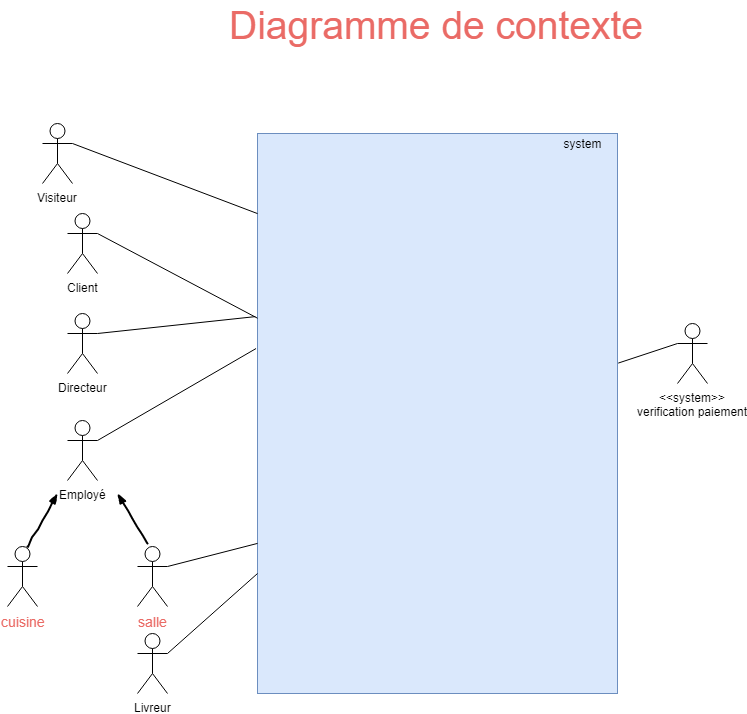

The diagram above was exported from draw.io. Its source (the exported page's mxGraphModel, read from the mxfile embedded in the PNG):
<mxGraphModel dx="1008" dy="480" grid="1" gridSize="10" guides="1" tooltips="1" connect="1" arrows="1" fold="1" page="1" pageScale="1" pageWidth="827" pageHeight="1169" background="none" math="0" shadow="0">
  <root>
    <mxCell id="0" />
    <mxCell id="1" parent="0" />
    <mxCell id="e926AMvPslQJAdX5LaNp-1" value="" style="rounded=0;whiteSpace=wrap;html=1;fillColor=#dae8fc;strokeColor=#6c8ebf;" parent="1" vertex="1">
      <mxGeometry x="260" y="160" width="360" height="560" as="geometry" />
    </mxCell>
    <mxCell id="e926AMvPslQJAdX5LaNp-2" value="system" style="text;html=1;strokeColor=none;fillColor=none;align=center;verticalAlign=middle;whiteSpace=wrap;rounded=0;" parent="1" vertex="1">
      <mxGeometry x="550" y="160" width="70" height="20" as="geometry" />
    </mxCell>
    <mxCell id="e926AMvPslQJAdX5LaNp-3" value="Client&lt;br&gt;" style="shape=umlActor;verticalLabelPosition=bottom;labelBackgroundColor=#ffffff;verticalAlign=top;html=1;outlineConnect=0;" parent="1" vertex="1">
      <mxGeometry x="70" y="240" width="30" height="60" as="geometry" />
    </mxCell>
    <mxCell id="e926AMvPslQJAdX5LaNp-25" value="Directeur&lt;br&gt;" style="shape=umlActor;verticalLabelPosition=bottom;labelBackgroundColor=#ffffff;verticalAlign=top;html=1;outlineConnect=0;" parent="1" vertex="1">
      <mxGeometry x="70" y="340" width="30" height="60" as="geometry" />
    </mxCell>
    <mxCell id="e926AMvPslQJAdX5LaNp-26" value="Employé" style="shape=umlActor;verticalLabelPosition=bottom;labelBackgroundColor=#ffffff;verticalAlign=top;html=1;outlineConnect=0;" parent="1" vertex="1">
      <mxGeometry x="70" y="447" width="30" height="60" as="geometry" />
    </mxCell>
    <mxCell id="e926AMvPslQJAdX5LaNp-34" value="&amp;lt;&amp;lt;system&amp;gt;&amp;gt;&lt;br&gt;verification paiement&lt;br&gt;" style="shape=umlActor;verticalLabelPosition=bottom;labelBackgroundColor=#ffffff;verticalAlign=top;html=1;outlineConnect=0;" parent="1" vertex="1">
      <mxGeometry x="680" y="350" width="30" height="60" as="geometry" />
    </mxCell>
    <mxCell id="e926AMvPslQJAdX5LaNp-38" value="Livreur&lt;br&gt;" style="shape=umlActor;verticalLabelPosition=bottom;labelBackgroundColor=#ffffff;verticalAlign=top;html=1;outlineConnect=0;" parent="1" vertex="1">
      <mxGeometry x="140" y="660" width="30" height="60" as="geometry" />
    </mxCell>
    <mxCell id="2nP-ZVkIuwpSkX4vb8jq-7" value="salle" style="shape=umlActor;verticalLabelPosition=bottom;labelBackgroundColor=#ffffff;verticalAlign=top;html=1;outlineConnect=0;rounded=0;shadow=0;strokeWidth=1;fontSize=14;fontColor=#EA6B66;" parent="1" vertex="1">
      <mxGeometry x="140" y="573" width="30" height="60" as="geometry" />
    </mxCell>
    <mxCell id="2nP-ZVkIuwpSkX4vb8jq-8" value="cuisine" style="shape=umlActor;verticalLabelPosition=bottom;labelBackgroundColor=#ffffff;verticalAlign=top;html=1;outlineConnect=0;rounded=0;shadow=0;strokeWidth=1;fontSize=14;fontColor=#EA6B66;" parent="1" vertex="1">
      <mxGeometry x="10" y="573" width="30" height="60" as="geometry" />
    </mxCell>
    <mxCell id="DqodE5v8prBICVFTv9bV-2" value="Diagramme de contexte" style="text;html=1;resizable=0;points=[];autosize=1;align=left;verticalAlign=top;spacingTop=-4;fontSize=39;fontColor=#EA6B66;" parent="1" vertex="1">
      <mxGeometry x="230" y="27" width="160" height="20" as="geometry" />
    </mxCell>
    <mxCell id="ZLLFwJ3TWBjHa41Z8g4i-1" value="" style="endArrow=none;html=1;exitX=1;exitY=0.3333333333333333;exitDx=0;exitDy=0;exitPerimeter=0;" parent="1" source="e926AMvPslQJAdX5LaNp-3" target="e926AMvPslQJAdX5LaNp-1" edge="1">
      <mxGeometry width="50" height="50" relative="1" as="geometry">
        <mxPoint x="90" y="240" as="sourcePoint" />
        <mxPoint x="140" y="190" as="targetPoint" />
      </mxGeometry>
    </mxCell>
    <mxCell id="ZLLFwJ3TWBjHa41Z8g4i-2" value="" style="endArrow=none;html=1;exitX=1;exitY=0.3333333333333333;exitDx=0;exitDy=0;exitPerimeter=0;entryX=-0.006;entryY=0.327;entryDx=0;entryDy=0;entryPerimeter=0;" parent="1" source="e926AMvPslQJAdX5LaNp-25" target="e926AMvPslQJAdX5LaNp-1" edge="1">
      <mxGeometry width="50" height="50" relative="1" as="geometry">
        <mxPoint x="110" y="190" as="sourcePoint" />
        <mxPoint x="270" y="312.3529411764706" as="targetPoint" />
      </mxGeometry>
    </mxCell>
    <mxCell id="ZLLFwJ3TWBjHa41Z8g4i-4" value="" style="endArrow=none;html=1;exitX=1;exitY=0.3333333333333333;exitDx=0;exitDy=0;exitPerimeter=0;entryX=-0.004;entryY=0.384;entryDx=0;entryDy=0;entryPerimeter=0;" parent="1" source="e926AMvPslQJAdX5LaNp-26" target="e926AMvPslQJAdX5LaNp-1" edge="1">
      <mxGeometry width="50" height="50" relative="1" as="geometry">
        <mxPoint x="110" y="330" as="sourcePoint" />
        <mxPoint x="267.8399999999999" y="353.12" as="targetPoint" />
      </mxGeometry>
    </mxCell>
    <mxCell id="ZLLFwJ3TWBjHa41Z8g4i-5" value="" style="endArrow=none;html=1;exitX=1;exitY=0.3333333333333333;exitDx=0;exitDy=0;exitPerimeter=0;entryX=0;entryY=0.732;entryDx=0;entryDy=0;entryPerimeter=0;" parent="1" source="2nP-ZVkIuwpSkX4vb8jq-7" target="e926AMvPslQJAdX5LaNp-1" edge="1">
      <mxGeometry width="50" height="50" relative="1" as="geometry">
        <mxPoint x="140" y="622" as="sourcePoint" />
        <mxPoint x="298.55999999999995" y="530.04" as="targetPoint" />
      </mxGeometry>
    </mxCell>
    <mxCell id="ZLLFwJ3TWBjHa41Z8g4i-7" value="" style="endArrow=none;html=1;exitX=1.002;exitY=0.41;exitDx=0;exitDy=0;exitPerimeter=0;entryX=0;entryY=0.3333333333333333;entryDx=0;entryDy=0;entryPerimeter=0;" parent="1" source="e926AMvPslQJAdX5LaNp-1" target="e926AMvPslQJAdX5LaNp-34" edge="1">
      <mxGeometry width="50" height="50" relative="1" as="geometry">
        <mxPoint x="635" y="488.5" as="sourcePoint" />
        <mxPoint x="725" y="465.4200000000001" as="targetPoint" />
      </mxGeometry>
    </mxCell>
    <mxCell id="ZLLFwJ3TWBjHa41Z8g4i-8" value="" style="endArrow=none;html=1;" parent="1" target="e926AMvPslQJAdX5LaNp-1" edge="1">
      <mxGeometry width="50" height="50" relative="1" as="geometry">
        <mxPoint x="170" y="680" as="sourcePoint" />
        <mxPoint x="245" y="666.9200000000001" as="targetPoint" />
      </mxGeometry>
    </mxCell>
    <mxCell id="ZLLFwJ3TWBjHa41Z8g4i-10" value="Visiteur" style="shape=umlActor;verticalLabelPosition=bottom;labelBackgroundColor=#ffffff;verticalAlign=top;html=1;outlineConnect=0;" parent="1" vertex="1">
      <mxGeometry x="45" y="150" width="30" height="60" as="geometry" />
    </mxCell>
    <mxCell id="ZLLFwJ3TWBjHa41Z8g4i-11" value="" style="endArrow=none;html=1;exitX=1;exitY=0.3333333333333333;exitDx=0;exitDy=0;exitPerimeter=0;entryX=0;entryY=0.143;entryDx=0;entryDy=0;entryPerimeter=0;" parent="1" source="ZLLFwJ3TWBjHa41Z8g4i-10" target="e926AMvPslQJAdX5LaNp-1" edge="1">
      <mxGeometry width="50" height="50" relative="1" as="geometry">
        <mxPoint x="65" y="135.5" as="sourcePoint" />
        <mxPoint x="235" y="240.20588235294122" as="targetPoint" />
      </mxGeometry>
    </mxCell>
    <mxCell id="ZLLFwJ3TWBjHa41Z8g4i-14" value="" style="rounded=0;comic=1;strokeWidth=2;endArrow=blockThin;html=1;fontFamily=Comic Sans MS;fontStyle=1;" parent="1" edge="1">
      <mxGeometry width="50" height="50" relative="1" as="geometry">
        <mxPoint x="30" y="573" as="sourcePoint" />
        <mxPoint x="60" y="520" as="targetPoint" />
      </mxGeometry>
    </mxCell>
    <mxCell id="ZLLFwJ3TWBjHa41Z8g4i-15" value="" style="rounded=0;comic=1;strokeWidth=2;endArrow=blockThin;html=1;fontFamily=Comic Sans MS;fontStyle=1;" parent="1" edge="1">
      <mxGeometry width="50" height="50" relative="1" as="geometry">
        <mxPoint x="150" y="570" as="sourcePoint" />
        <mxPoint x="120" y="520" as="targetPoint" />
      </mxGeometry>
    </mxCell>
  </root>
</mxGraphModel>